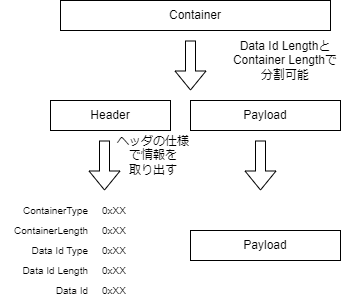

The diagram above was exported from draw.io. Its source (the exported page's mxGraphModel, read from the mxfile embedded in the PNG):
<mxGraphModel dx="684" dy="362" grid="1" gridSize="10" guides="1" tooltips="1" connect="1" arrows="1" fold="1" page="1" pageScale="1" pageWidth="827" pageHeight="1169" math="0" shadow="0">
  <root>
    <mxCell id="0" />
    <mxCell id="1" parent="0" />
    <mxCell id="21" value="Container" style="rounded=0;whiteSpace=wrap;html=1;" parent="1" vertex="1">
      <mxGeometry x="200" y="200" width="270" height="30" as="geometry" />
    </mxCell>
    <mxCell id="22" value="Header" style="rounded=0;whiteSpace=wrap;html=1;" parent="1" vertex="1">
      <mxGeometry x="190" y="300" width="120" height="30" as="geometry" />
    </mxCell>
    <mxCell id="23" value="Payload" style="rounded=0;whiteSpace=wrap;html=1;" parent="1" vertex="1">
      <mxGeometry x="330" y="300" width="150" height="30" as="geometry" />
    </mxCell>
    <mxCell id="24" value="" style="shape=flexArrow;endArrow=classic;html=1;" parent="1" edge="1">
      <mxGeometry width="50" height="50" relative="1" as="geometry">
        <mxPoint x="330" y="240" as="sourcePoint" />
        <mxPoint x="330" y="290" as="targetPoint" />
      </mxGeometry>
    </mxCell>
    <mxCell id="25" value="Data Id Lengthと&lt;br&gt;Container Lengthで&lt;br&gt;分割可能" style="text;html=1;strokeColor=none;fillColor=none;align=center;verticalAlign=middle;whiteSpace=wrap;rounded=0;" parent="1" vertex="1">
      <mxGeometry x="360" y="240" width="130" height="40" as="geometry" />
    </mxCell>
    <mxCell id="39" value="" style="shape=flexArrow;endArrow=classic;html=1;" parent="1" edge="1">
      <mxGeometry width="50" height="50" relative="1" as="geometry">
        <mxPoint x="244" y="340" as="sourcePoint" />
        <mxPoint x="244" y="390" as="targetPoint" />
      </mxGeometry>
    </mxCell>
    <mxCell id="40" value="ヘッダの仕様&lt;br&gt;で情報を&lt;br&gt;取り出す" style="text;html=1;strokeColor=none;fillColor=none;align=center;verticalAlign=middle;whiteSpace=wrap;rounded=0;" parent="1" vertex="1">
      <mxGeometry x="250" y="340" width="86" height="30" as="geometry" />
    </mxCell>
    <mxCell id="41" value="ContainerType" style="text;html=1;strokeColor=none;fillColor=none;align=right;verticalAlign=middle;whiteSpace=wrap;rounded=0;fontSize=10;" parent="1" vertex="1">
      <mxGeometry x="140" y="400" width="90" height="20" as="geometry" />
    </mxCell>
    <mxCell id="42" value="ContainerLength" style="text;html=1;strokeColor=none;fillColor=none;align=right;verticalAlign=middle;whiteSpace=wrap;rounded=0;fontSize=10;" parent="1" vertex="1">
      <mxGeometry x="140" y="420" width="90" height="20" as="geometry" />
    </mxCell>
    <mxCell id="43" value="Data Id Type" style="text;html=1;strokeColor=none;fillColor=none;align=right;verticalAlign=middle;whiteSpace=wrap;rounded=0;fontSize=10;" parent="1" vertex="1">
      <mxGeometry x="140" y="440" width="90" height="20" as="geometry" />
    </mxCell>
    <mxCell id="44" value="Data Id Length" style="text;html=1;strokeColor=none;fillColor=none;align=right;verticalAlign=middle;whiteSpace=wrap;rounded=0;fontSize=10;" parent="1" vertex="1">
      <mxGeometry x="140" y="460" width="90" height="20" as="geometry" />
    </mxCell>
    <mxCell id="45" value="Data Id" style="text;html=1;strokeColor=none;fillColor=none;align=right;verticalAlign=middle;whiteSpace=wrap;rounded=0;fontSize=10;" parent="1" vertex="1">
      <mxGeometry x="140" y="480" width="90" height="20" as="geometry" />
    </mxCell>
    <mxCell id="46" value="0xXX" style="text;html=1;strokeColor=none;fillColor=none;align=left;verticalAlign=middle;whiteSpace=wrap;rounded=0;fontSize=10;" parent="1" vertex="1">
      <mxGeometry x="240" y="400" width="40" height="20" as="geometry" />
    </mxCell>
    <mxCell id="47" value="0xXX" style="text;html=1;strokeColor=none;fillColor=none;align=left;verticalAlign=middle;whiteSpace=wrap;rounded=0;fontSize=10;" parent="1" vertex="1">
      <mxGeometry x="240" y="420" width="40" height="20" as="geometry" />
    </mxCell>
    <mxCell id="48" value="0xXX" style="text;html=1;strokeColor=none;fillColor=none;align=left;verticalAlign=middle;whiteSpace=wrap;rounded=0;fontSize=10;" parent="1" vertex="1">
      <mxGeometry x="240" y="440" width="40" height="20" as="geometry" />
    </mxCell>
    <mxCell id="49" value="0xXX" style="text;html=1;strokeColor=none;fillColor=none;align=left;verticalAlign=middle;whiteSpace=wrap;rounded=0;fontSize=10;" parent="1" vertex="1">
      <mxGeometry x="240" y="460" width="40" height="20" as="geometry" />
    </mxCell>
    <mxCell id="50" value="0xXX" style="text;html=1;strokeColor=none;fillColor=none;align=left;verticalAlign=middle;whiteSpace=wrap;rounded=0;fontSize=10;" parent="1" vertex="1">
      <mxGeometry x="240" y="480" width="40" height="20" as="geometry" />
    </mxCell>
    <mxCell id="53" value="Payload" style="rounded=0;whiteSpace=wrap;html=1;" parent="1" vertex="1">
      <mxGeometry x="330" y="430" width="150" height="30" as="geometry" />
    </mxCell>
    <mxCell id="55" value="" style="shape=flexArrow;endArrow=classic;html=1;" parent="1" edge="1">
      <mxGeometry width="50" height="50" relative="1" as="geometry">
        <mxPoint x="400" y="340" as="sourcePoint" />
        <mxPoint x="400" y="390" as="targetPoint" />
      </mxGeometry>
    </mxCell>
  </root>
</mxGraphModel>